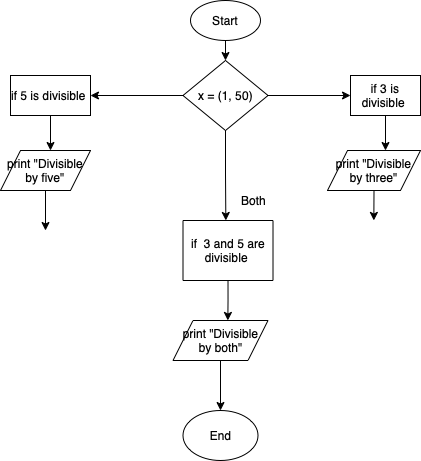

The diagram above was exported from draw.io. Its source (the exported page's mxGraphModel, read from the mxfile embedded in the PNG):
<mxGraphModel dx="1044" dy="413" grid="1" gridSize="10" guides="1" tooltips="1" connect="1" arrows="1" fold="1" page="1" pageScale="1" pageWidth="413" pageHeight="583" math="0" shadow="0">
  <root>
    <mxCell id="0" />
    <mxCell id="1" parent="0" />
    <mxCell id="2ImoNAiBjvzJGZeHWc2s-2" style="edgeStyle=orthogonalEdgeStyle;rounded=0;orthogonalLoop=1;jettySize=auto;html=1;exitX=0.5;exitY=1;exitDx=0;exitDy=0;" edge="1" parent="1" source="2ImoNAiBjvzJGZeHWc2s-1">
      <mxGeometry relative="1" as="geometry">
        <mxPoint x="195" y="70" as="targetPoint" />
      </mxGeometry>
    </mxCell>
    <mxCell id="2ImoNAiBjvzJGZeHWc2s-1" value="Start" style="ellipse;whiteSpace=wrap;html=1;" vertex="1" parent="1">
      <mxGeometry x="160" y="10" width="70" height="40" as="geometry" />
    </mxCell>
    <mxCell id="2ImoNAiBjvzJGZeHWc2s-19" style="edgeStyle=orthogonalEdgeStyle;rounded=0;orthogonalLoop=1;jettySize=auto;html=1;" edge="1" parent="1" source="2ImoNAiBjvzJGZeHWc2s-5">
      <mxGeometry relative="1" as="geometry">
        <mxPoint x="355" y="160" as="targetPoint" />
      </mxGeometry>
    </mxCell>
    <mxCell id="2ImoNAiBjvzJGZeHWc2s-5" value="if 3 is divisible&amp;nbsp;" style="rounded=0;whiteSpace=wrap;html=1;" vertex="1" parent="1">
      <mxGeometry x="320" y="85" width="70" height="40" as="geometry" />
    </mxCell>
    <mxCell id="2ImoNAiBjvzJGZeHWc2s-24" style="edgeStyle=orthogonalEdgeStyle;rounded=0;orthogonalLoop=1;jettySize=auto;html=1;exitX=0.5;exitY=1;exitDx=0;exitDy=0;" edge="1" parent="1" source="2ImoNAiBjvzJGZeHWc2s-7">
      <mxGeometry relative="1" as="geometry">
        <mxPoint x="343.33333333333326" y="230" as="targetPoint" />
      </mxGeometry>
    </mxCell>
    <mxCell id="2ImoNAiBjvzJGZeHWc2s-7" value="print &quot;Divisible by three&quot;" style="shape=parallelogram;perimeter=parallelogramPerimeter;whiteSpace=wrap;html=1;fixedSize=1;" vertex="1" parent="1">
      <mxGeometry x="297" y="160" width="93" height="40" as="geometry" />
    </mxCell>
    <mxCell id="2ImoNAiBjvzJGZeHWc2s-20" style="edgeStyle=orthogonalEdgeStyle;rounded=0;orthogonalLoop=1;jettySize=auto;html=1;exitX=0.5;exitY=1;exitDx=0;exitDy=0;" edge="1" parent="1" source="2ImoNAiBjvzJGZeHWc2s-10">
      <mxGeometry relative="1" as="geometry">
        <mxPoint x="20" y="160" as="targetPoint" />
      </mxGeometry>
    </mxCell>
    <mxCell id="2ImoNAiBjvzJGZeHWc2s-10" value="if 5 is divisible&amp;nbsp;" style="rounded=0;whiteSpace=wrap;html=1;" vertex="1" parent="1">
      <mxGeometry x="-20" y="85" width="80" height="40" as="geometry" />
    </mxCell>
    <mxCell id="2ImoNAiBjvzJGZeHWc2s-25" style="edgeStyle=orthogonalEdgeStyle;rounded=0;orthogonalLoop=1;jettySize=auto;html=1;" edge="1" parent="1" source="2ImoNAiBjvzJGZeHWc2s-12">
      <mxGeometry relative="1" as="geometry">
        <mxPoint x="15" y="240" as="targetPoint" />
      </mxGeometry>
    </mxCell>
    <mxCell id="2ImoNAiBjvzJGZeHWc2s-12" value="print &quot;Divisible by five&quot;" style="shape=parallelogram;perimeter=parallelogramPerimeter;whiteSpace=wrap;html=1;fixedSize=1;" vertex="1" parent="1">
      <mxGeometry x="-30" y="160" width="90" height="40" as="geometry" />
    </mxCell>
    <mxCell id="2ImoNAiBjvzJGZeHWc2s-22" style="edgeStyle=orthogonalEdgeStyle;rounded=0;orthogonalLoop=1;jettySize=auto;html=1;exitX=0.5;exitY=1;exitDx=0;exitDy=0;" edge="1" parent="1" source="2ImoNAiBjvzJGZeHWc2s-14">
      <mxGeometry relative="1" as="geometry">
        <mxPoint x="197.33333333333326" y="330" as="targetPoint" />
      </mxGeometry>
    </mxCell>
    <mxCell id="2ImoNAiBjvzJGZeHWc2s-14" value="if &amp;nbsp;3 and 5 are divisible&amp;nbsp;" style="rounded=0;whiteSpace=wrap;html=1;" vertex="1" parent="1">
      <mxGeometry x="152.5" y="230" width="90" height="60" as="geometry" />
    </mxCell>
    <mxCell id="2ImoNAiBjvzJGZeHWc2s-17" style="edgeStyle=orthogonalEdgeStyle;rounded=0;orthogonalLoop=1;jettySize=auto;html=1;" edge="1" parent="1" source="2ImoNAiBjvzJGZeHWc2s-16">
      <mxGeometry relative="1" as="geometry">
        <mxPoint x="60" y="105" as="targetPoint" />
      </mxGeometry>
    </mxCell>
    <mxCell id="2ImoNAiBjvzJGZeHWc2s-18" style="edgeStyle=orthogonalEdgeStyle;rounded=0;orthogonalLoop=1;jettySize=auto;html=1;" edge="1" parent="1" source="2ImoNAiBjvzJGZeHWc2s-16">
      <mxGeometry relative="1" as="geometry">
        <mxPoint x="320" y="105" as="targetPoint" />
      </mxGeometry>
    </mxCell>
    <mxCell id="2ImoNAiBjvzJGZeHWc2s-21" style="edgeStyle=orthogonalEdgeStyle;rounded=0;orthogonalLoop=1;jettySize=auto;html=1;exitX=0.5;exitY=1;exitDx=0;exitDy=0;" edge="1" parent="1" source="2ImoNAiBjvzJGZeHWc2s-16">
      <mxGeometry relative="1" as="geometry">
        <mxPoint x="195.33333333333326" y="230" as="targetPoint" />
      </mxGeometry>
    </mxCell>
    <mxCell id="2ImoNAiBjvzJGZeHWc2s-16" value="x = (1, 50)" style="rhombus;whiteSpace=wrap;html=1;" vertex="1" parent="1">
      <mxGeometry x="152.5" y="70" width="85" height="70" as="geometry" />
    </mxCell>
    <mxCell id="2ImoNAiBjvzJGZeHWc2s-26" style="edgeStyle=orthogonalEdgeStyle;rounded=0;orthogonalLoop=1;jettySize=auto;html=1;exitX=0.5;exitY=1;exitDx=0;exitDy=0;" edge="1" parent="1" source="2ImoNAiBjvzJGZeHWc2s-23">
      <mxGeometry relative="1" as="geometry">
        <mxPoint x="190" y="420" as="targetPoint" />
      </mxGeometry>
    </mxCell>
    <mxCell id="2ImoNAiBjvzJGZeHWc2s-23" value="print &quot;Divisible&lt;br&gt;by both&quot;" style="shape=parallelogram;perimeter=parallelogramPerimeter;whiteSpace=wrap;html=1;fixedSize=1;" vertex="1" parent="1">
      <mxGeometry x="142.5" y="330" width="95" height="40" as="geometry" />
    </mxCell>
    <mxCell id="2ImoNAiBjvzJGZeHWc2s-27" value="End" style="ellipse;whiteSpace=wrap;html=1;" vertex="1" parent="1">
      <mxGeometry x="152.5" y="420" width="75" height="50" as="geometry" />
    </mxCell>
    <mxCell id="2ImoNAiBjvzJGZeHWc2s-28" value="Both" style="text;html=1;resizable=0;autosize=1;align=center;verticalAlign=middle;points=[];fillColor=none;strokeColor=none;rounded=0;" vertex="1" parent="1">
      <mxGeometry x="202.5" y="200" width="40" height="20" as="geometry" />
    </mxCell>
  </root>
</mxGraphModel>